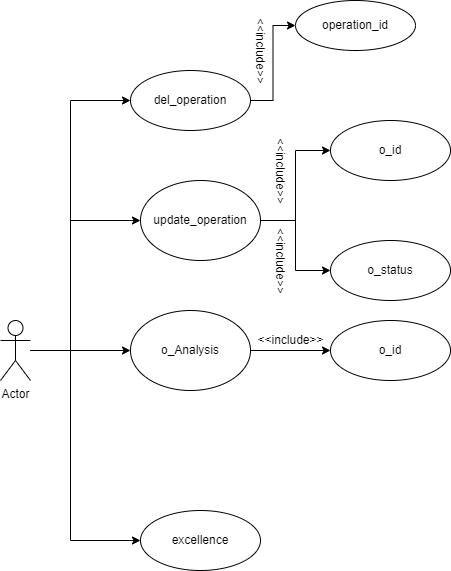

The diagram above was exported from draw.io. Its source (the exported page's mxGraphModel, read from the mxfile embedded in the PNG):
<mxGraphModel dx="1449" dy="1698" grid="1" gridSize="10" guides="1" tooltips="1" connect="1" arrows="1" fold="1" page="1" pageScale="1" pageWidth="850" pageHeight="1100" math="0" shadow="0">
  <root>
    <mxCell id="0" />
    <mxCell id="1" parent="0" />
    <mxCell id="TGyfEQ8jZA4WbKC_2_Y0-9" style="edgeStyle=orthogonalEdgeStyle;rounded=0;orthogonalLoop=1;jettySize=auto;html=1;" edge="1" parent="1" source="TGyfEQ8jZA4WbKC_2_Y0-1" target="TGyfEQ8jZA4WbKC_2_Y0-10">
      <mxGeometry relative="1" as="geometry">
        <mxPoint x="200" y="170" as="targetPoint" />
        <Array as="points">
          <mxPoint x="140" y="300" />
          <mxPoint x="140" y="170" />
        </Array>
      </mxGeometry>
    </mxCell>
    <mxCell id="TGyfEQ8jZA4WbKC_2_Y0-11" style="edgeStyle=orthogonalEdgeStyle;rounded=0;orthogonalLoop=1;jettySize=auto;html=1;entryX=0;entryY=0.5;entryDx=0;entryDy=0;" edge="1" parent="1" source="TGyfEQ8jZA4WbKC_2_Y0-1" target="TGyfEQ8jZA4WbKC_2_Y0-2">
      <mxGeometry relative="1" as="geometry">
        <mxPoint x="140" y="50" as="targetPoint" />
        <Array as="points">
          <mxPoint x="140" y="300" />
          <mxPoint x="140" y="50" />
        </Array>
      </mxGeometry>
    </mxCell>
    <mxCell id="TGyfEQ8jZA4WbKC_2_Y0-17" style="edgeStyle=orthogonalEdgeStyle;rounded=0;orthogonalLoop=1;jettySize=auto;html=1;" edge="1" parent="1" source="TGyfEQ8jZA4WbKC_2_Y0-1" target="TGyfEQ8jZA4WbKC_2_Y0-18">
      <mxGeometry relative="1" as="geometry">
        <mxPoint x="250" y="300" as="targetPoint" />
      </mxGeometry>
    </mxCell>
    <mxCell id="TGyfEQ8jZA4WbKC_2_Y0-21" style="edgeStyle=orthogonalEdgeStyle;rounded=0;orthogonalLoop=1;jettySize=auto;html=1;entryX=0;entryY=0.5;entryDx=0;entryDy=0;entryPerimeter=0;" edge="1" parent="1" source="TGyfEQ8jZA4WbKC_2_Y0-1" target="TGyfEQ8jZA4WbKC_2_Y0-23">
      <mxGeometry relative="1" as="geometry">
        <mxPoint x="200" y="490" as="targetPoint" />
        <Array as="points">
          <mxPoint x="140" y="300" />
          <mxPoint x="140" y="490" />
        </Array>
      </mxGeometry>
    </mxCell>
    <mxCell id="TGyfEQ8jZA4WbKC_2_Y0-1" value="Actor" style="shape=umlActor;verticalLabelPosition=bottom;verticalAlign=top;html=1;outlineConnect=0;" vertex="1" parent="1">
      <mxGeometry x="70" y="270" width="30" height="60" as="geometry" />
    </mxCell>
    <mxCell id="TGyfEQ8jZA4WbKC_2_Y0-16" style="edgeStyle=orthogonalEdgeStyle;rounded=0;orthogonalLoop=1;jettySize=auto;html=1;entryX=0;entryY=0.5;entryDx=0;entryDy=0;" edge="1" parent="1" source="TGyfEQ8jZA4WbKC_2_Y0-2" target="TGyfEQ8jZA4WbKC_2_Y0-4">
      <mxGeometry relative="1" as="geometry" />
    </mxCell>
    <mxCell id="TGyfEQ8jZA4WbKC_2_Y0-2" value="del_operation" style="ellipse;whiteSpace=wrap;html=1;" vertex="1" parent="1">
      <mxGeometry x="200" y="20" width="120" height="60" as="geometry" />
    </mxCell>
    <mxCell id="TGyfEQ8jZA4WbKC_2_Y0-4" value="operation_id" style="ellipse;whiteSpace=wrap;html=1;" vertex="1" parent="1">
      <mxGeometry x="365" y="-50" width="120" height="50" as="geometry" />
    </mxCell>
    <mxCell id="TGyfEQ8jZA4WbKC_2_Y0-13" value="" style="edgeStyle=orthogonalEdgeStyle;rounded=0;orthogonalLoop=1;jettySize=auto;html=1;" edge="1" parent="1" source="TGyfEQ8jZA4WbKC_2_Y0-10" target="TGyfEQ8jZA4WbKC_2_Y0-12">
      <mxGeometry relative="1" as="geometry" />
    </mxCell>
    <mxCell id="TGyfEQ8jZA4WbKC_2_Y0-15" value="" style="edgeStyle=orthogonalEdgeStyle;rounded=0;orthogonalLoop=1;jettySize=auto;html=1;" edge="1" parent="1" source="TGyfEQ8jZA4WbKC_2_Y0-10" target="TGyfEQ8jZA4WbKC_2_Y0-14">
      <mxGeometry relative="1" as="geometry" />
    </mxCell>
    <mxCell id="TGyfEQ8jZA4WbKC_2_Y0-10" value="update_operation" style="ellipse;whiteSpace=wrap;html=1;" vertex="1" parent="1">
      <mxGeometry x="210" y="130" width="120" height="80" as="geometry" />
    </mxCell>
    <mxCell id="TGyfEQ8jZA4WbKC_2_Y0-12" value="o_id" style="ellipse;whiteSpace=wrap;html=1;" vertex="1" parent="1">
      <mxGeometry x="400" y="70" width="120" height="60" as="geometry" />
    </mxCell>
    <mxCell id="TGyfEQ8jZA4WbKC_2_Y0-14" value="o_status" style="ellipse;whiteSpace=wrap;html=1;" vertex="1" parent="1">
      <mxGeometry x="400" y="190" width="120" height="60" as="geometry" />
    </mxCell>
    <mxCell id="TGyfEQ8jZA4WbKC_2_Y0-20" value="" style="edgeStyle=orthogonalEdgeStyle;rounded=0;orthogonalLoop=1;jettySize=auto;html=1;" edge="1" parent="1" source="TGyfEQ8jZA4WbKC_2_Y0-18" target="TGyfEQ8jZA4WbKC_2_Y0-19">
      <mxGeometry relative="1" as="geometry" />
    </mxCell>
    <mxCell id="TGyfEQ8jZA4WbKC_2_Y0-18" value="o_Analysis" style="ellipse;whiteSpace=wrap;html=1;" vertex="1" parent="1">
      <mxGeometry x="200" y="260" width="120" height="80" as="geometry" />
    </mxCell>
    <mxCell id="TGyfEQ8jZA4WbKC_2_Y0-19" value="o_id" style="ellipse;whiteSpace=wrap;html=1;" vertex="1" parent="1">
      <mxGeometry x="400" y="270" width="120" height="60" as="geometry" />
    </mxCell>
    <mxCell id="TGyfEQ8jZA4WbKC_2_Y0-23" value="excellence" style="ellipse;whiteSpace=wrap;html=1;" vertex="1" parent="1">
      <mxGeometry x="210" y="460" width="120" height="60" as="geometry" />
    </mxCell>
    <mxCell id="TGyfEQ8jZA4WbKC_2_Y0-25" value="&amp;lt;&amp;lt;include&amp;gt;&amp;gt;" style="text;html=1;align=center;verticalAlign=middle;resizable=0;points=[];autosize=1;strokeColor=none;fillColor=none;" vertex="1" parent="1">
      <mxGeometry x="320" y="280" width="80" height="20" as="geometry" />
    </mxCell>
    <mxCell id="TGyfEQ8jZA4WbKC_2_Y0-27" value="&amp;lt;&amp;lt;include&amp;gt;&amp;gt;" style="text;html=1;align=center;verticalAlign=middle;resizable=0;points=[];autosize=1;strokeColor=none;fillColor=none;rotation=90;" vertex="1" parent="1">
      <mxGeometry x="310" y="110" width="80" height="20" as="geometry" />
    </mxCell>
    <mxCell id="TGyfEQ8jZA4WbKC_2_Y0-28" value="&amp;lt;&amp;lt;include&amp;gt;&amp;gt;" style="text;html=1;align=center;verticalAlign=middle;resizable=0;points=[];autosize=1;strokeColor=none;fillColor=none;rotation=90;" vertex="1" parent="1">
      <mxGeometry x="310" y="200" width="80" height="20" as="geometry" />
    </mxCell>
    <mxCell id="TGyfEQ8jZA4WbKC_2_Y0-29" value="&amp;lt;&amp;lt;include&amp;gt;&amp;gt;" style="text;html=1;align=center;verticalAlign=middle;resizable=0;points=[];autosize=1;strokeColor=none;fillColor=none;rotation=90;" vertex="1" parent="1">
      <mxGeometry x="290" y="-10" width="80" height="20" as="geometry" />
    </mxCell>
  </root>
</mxGraphModel>